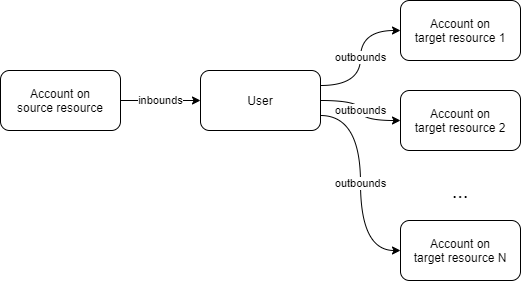

The diagram above was exported from draw.io. Its source (the exported page's mxGraphModel, read from the mxfile embedded in the PNG):
<mxGraphModel dx="1086" dy="966" grid="1" gridSize="10" guides="1" tooltips="1" connect="1" arrows="1" fold="1" page="1" pageScale="1" pageWidth="827" pageHeight="1169" math="0" shadow="0">
  <root>
    <mxCell id="0" />
    <mxCell id="1" parent="0" />
    <mxCell id="GoA-E58Lsf8j7QziviYl-3" value="inbounds" style="edgeStyle=orthogonalEdgeStyle;rounded=0;orthogonalLoop=1;jettySize=auto;html=1;exitX=1;exitY=0.5;exitDx=0;exitDy=0;entryX=0;entryY=0.5;entryDx=0;entryDy=0;" edge="1" parent="1" source="GoA-E58Lsf8j7QziviYl-1" target="GoA-E58Lsf8j7QziviYl-2">
      <mxGeometry relative="1" as="geometry" />
    </mxCell>
    <mxCell id="GoA-E58Lsf8j7QziviYl-1" value="Account on&lt;br&gt;source resource" style="rounded=1;whiteSpace=wrap;html=1;" vertex="1" parent="1">
      <mxGeometry x="40" y="240" width="120" height="60" as="geometry" />
    </mxCell>
    <mxCell id="GoA-E58Lsf8j7QziviYl-9" value="outbounds" style="edgeStyle=orthogonalEdgeStyle;curved=1;rounded=0;orthogonalLoop=1;jettySize=auto;html=1;exitX=1;exitY=0.25;exitDx=0;exitDy=0;entryX=0;entryY=0.5;entryDx=0;entryDy=0;" edge="1" parent="1" source="GoA-E58Lsf8j7QziviYl-2" target="GoA-E58Lsf8j7QziviYl-4">
      <mxGeometry relative="1" as="geometry" />
    </mxCell>
    <mxCell id="GoA-E58Lsf8j7QziviYl-10" value="outbounds" style="edgeStyle=orthogonalEdgeStyle;curved=1;rounded=0;orthogonalLoop=1;jettySize=auto;html=1;exitX=1;exitY=0.5;exitDx=0;exitDy=0;entryX=0;entryY=0.5;entryDx=0;entryDy=0;" edge="1" parent="1" source="GoA-E58Lsf8j7QziviYl-2" target="GoA-E58Lsf8j7QziviYl-5">
      <mxGeometry relative="1" as="geometry" />
    </mxCell>
    <mxCell id="GoA-E58Lsf8j7QziviYl-11" value="outbounds" style="edgeStyle=orthogonalEdgeStyle;curved=1;rounded=0;orthogonalLoop=1;jettySize=auto;html=1;exitX=1;exitY=0.75;exitDx=0;exitDy=0;entryX=0;entryY=0.5;entryDx=0;entryDy=0;" edge="1" parent="1" source="GoA-E58Lsf8j7QziviYl-2" target="GoA-E58Lsf8j7QziviYl-6">
      <mxGeometry relative="1" as="geometry" />
    </mxCell>
    <mxCell id="GoA-E58Lsf8j7QziviYl-2" value="User" style="rounded=1;whiteSpace=wrap;html=1;" vertex="1" parent="1">
      <mxGeometry x="240" y="240" width="120" height="60" as="geometry" />
    </mxCell>
    <mxCell id="GoA-E58Lsf8j7QziviYl-4" value="Account on&lt;br&gt;target resource 1" style="rounded=1;whiteSpace=wrap;html=1;" vertex="1" parent="1">
      <mxGeometry x="440" y="170" width="120" height="60" as="geometry" />
    </mxCell>
    <mxCell id="GoA-E58Lsf8j7QziviYl-5" value="Account on&lt;br&gt;target resource 2" style="rounded=1;whiteSpace=wrap;html=1;" vertex="1" parent="1">
      <mxGeometry x="440" y="260" width="120" height="60" as="geometry" />
    </mxCell>
    <mxCell id="GoA-E58Lsf8j7QziviYl-6" value="Account on&lt;br&gt;target resource N" style="rounded=1;whiteSpace=wrap;html=1;" vertex="1" parent="1">
      <mxGeometry x="440" y="390" width="120" height="60" as="geometry" />
    </mxCell>
    <mxCell id="GoA-E58Lsf8j7QziviYl-7" value="&lt;font style=&quot;font-size: 20px&quot;&gt;...&lt;/font&gt;" style="text;html=1;strokeColor=none;fillColor=none;align=center;verticalAlign=middle;whiteSpace=wrap;rounded=0;" vertex="1" parent="1">
      <mxGeometry x="480" y="350" width="40" height="20" as="geometry" />
    </mxCell>
  </root>
</mxGraphModel>